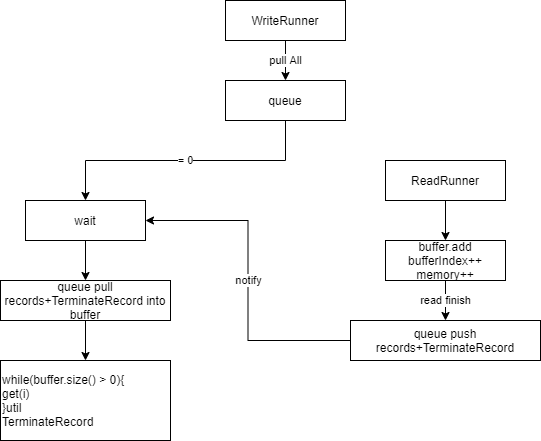

The diagram above was exported from draw.io. Its source (the exported page's mxGraphModel, read from the mxfile embedded in the PNG):
<mxGraphModel dx="1038" dy="604" grid="1" gridSize="10" guides="1" tooltips="1" connect="1" arrows="1" fold="1" page="1" pageScale="1" pageWidth="827" pageHeight="1169" math="0" shadow="0">
  <root>
    <mxCell id="0" />
    <mxCell id="1" parent="0" />
    <mxCell id="j7Zp8zZXlUXY-vShjvGt-8" style="edgeStyle=orthogonalEdgeStyle;rounded=0;orthogonalLoop=1;jettySize=auto;html=1;exitX=0.5;exitY=1;exitDx=0;exitDy=0;" edge="1" parent="1" source="j7Zp8zZXlUXY-vShjvGt-1" target="j7Zp8zZXlUXY-vShjvGt-7">
      <mxGeometry relative="1" as="geometry" />
    </mxCell>
    <mxCell id="j7Zp8zZXlUXY-vShjvGt-1" value="ReadRunner" style="rounded=0;whiteSpace=wrap;html=1;" vertex="1" parent="1">
      <mxGeometry x="520" y="240" width="120" height="40" as="geometry" />
    </mxCell>
    <mxCell id="j7Zp8zZXlUXY-vShjvGt-3" value="pull All" style="edgeStyle=orthogonalEdgeStyle;rounded=0;orthogonalLoop=1;jettySize=auto;html=1;exitX=0.5;exitY=1;exitDx=0;exitDy=0;" edge="1" parent="1" source="j7Zp8zZXlUXY-vShjvGt-2">
      <mxGeometry relative="1" as="geometry">
        <mxPoint x="420" y="160" as="targetPoint" />
      </mxGeometry>
    </mxCell>
    <mxCell id="j7Zp8zZXlUXY-vShjvGt-2" value="WriteRunner" style="rounded=0;whiteSpace=wrap;html=1;" vertex="1" parent="1">
      <mxGeometry x="360" y="80" width="120" height="40" as="geometry" />
    </mxCell>
    <mxCell id="j7Zp8zZXlUXY-vShjvGt-6" value="= 0" style="edgeStyle=orthogonalEdgeStyle;rounded=0;orthogonalLoop=1;jettySize=auto;html=1;exitX=0.5;exitY=1;exitDx=0;exitDy=0;entryX=0.5;entryY=0;entryDx=0;entryDy=0;" edge="1" parent="1" source="j7Zp8zZXlUXY-vShjvGt-4" target="j7Zp8zZXlUXY-vShjvGt-5">
      <mxGeometry relative="1" as="geometry" />
    </mxCell>
    <mxCell id="j7Zp8zZXlUXY-vShjvGt-4" value="queue" style="rounded=0;whiteSpace=wrap;html=1;" vertex="1" parent="1">
      <mxGeometry x="360" y="160" width="120" height="40" as="geometry" />
    </mxCell>
    <mxCell id="j7Zp8zZXlUXY-vShjvGt-14" style="edgeStyle=orthogonalEdgeStyle;rounded=0;orthogonalLoop=1;jettySize=auto;html=1;exitX=0.5;exitY=1;exitDx=0;exitDy=0;" edge="1" parent="1" source="j7Zp8zZXlUXY-vShjvGt-5">
      <mxGeometry relative="1" as="geometry">
        <mxPoint x="220" y="360" as="targetPoint" />
      </mxGeometry>
    </mxCell>
    <mxCell id="j7Zp8zZXlUXY-vShjvGt-5" value="wait" style="rounded=0;whiteSpace=wrap;html=1;" vertex="1" parent="1">
      <mxGeometry x="160" y="280" width="120" height="40" as="geometry" />
    </mxCell>
    <mxCell id="j7Zp8zZXlUXY-vShjvGt-12" value="read finish" style="edgeStyle=orthogonalEdgeStyle;rounded=0;orthogonalLoop=1;jettySize=auto;html=1;exitX=0.5;exitY=1;exitDx=0;exitDy=0;" edge="1" parent="1" source="j7Zp8zZXlUXY-vShjvGt-7" target="j7Zp8zZXlUXY-vShjvGt-9">
      <mxGeometry relative="1" as="geometry" />
    </mxCell>
    <mxCell id="j7Zp8zZXlUXY-vShjvGt-7" value="buffer.add&lt;br&gt;bufferIndex++&lt;br&gt;memory++" style="rounded=0;whiteSpace=wrap;html=1;" vertex="1" parent="1">
      <mxGeometry x="520" y="320" width="120" height="40" as="geometry" />
    </mxCell>
    <mxCell id="j7Zp8zZXlUXY-vShjvGt-17" value="notify" style="edgeStyle=orthogonalEdgeStyle;rounded=0;orthogonalLoop=1;jettySize=auto;html=1;exitX=0;exitY=0.5;exitDx=0;exitDy=0;entryX=1;entryY=0.5;entryDx=0;entryDy=0;" edge="1" parent="1" source="j7Zp8zZXlUXY-vShjvGt-9" target="j7Zp8zZXlUXY-vShjvGt-5">
      <mxGeometry relative="1" as="geometry" />
    </mxCell>
    <mxCell id="j7Zp8zZXlUXY-vShjvGt-9" value="queue push records+TerminateRecord" style="rounded=0;whiteSpace=wrap;html=1;" vertex="1" parent="1">
      <mxGeometry x="485" y="400" width="190" height="40" as="geometry" />
    </mxCell>
    <mxCell id="j7Zp8zZXlUXY-vShjvGt-19" style="edgeStyle=orthogonalEdgeStyle;rounded=0;orthogonalLoop=1;jettySize=auto;html=1;exitX=0.5;exitY=1;exitDx=0;exitDy=0;entryX=0.5;entryY=0;entryDx=0;entryDy=0;" edge="1" parent="1" source="j7Zp8zZXlUXY-vShjvGt-15" target="j7Zp8zZXlUXY-vShjvGt-18">
      <mxGeometry relative="1" as="geometry" />
    </mxCell>
    <mxCell id="j7Zp8zZXlUXY-vShjvGt-15" value="queue pull records+TerminateRecord into buffer" style="rounded=0;whiteSpace=wrap;html=1;" vertex="1" parent="1">
      <mxGeometry x="135" y="360" width="170" height="40" as="geometry" />
    </mxCell>
    <mxCell id="j7Zp8zZXlUXY-vShjvGt-18" value="while(buffer.size() &amp;gt; 0){&lt;br&gt;get(i)&lt;br&gt;}util&lt;br&gt;&lt;span style=&quot;text-align: center&quot;&gt;TerminateRecord&lt;/span&gt;" style="rounded=0;whiteSpace=wrap;html=1;align=left;" vertex="1" parent="1">
      <mxGeometry x="135" y="440" width="170" height="80" as="geometry" />
    </mxCell>
  </root>
</mxGraphModel>